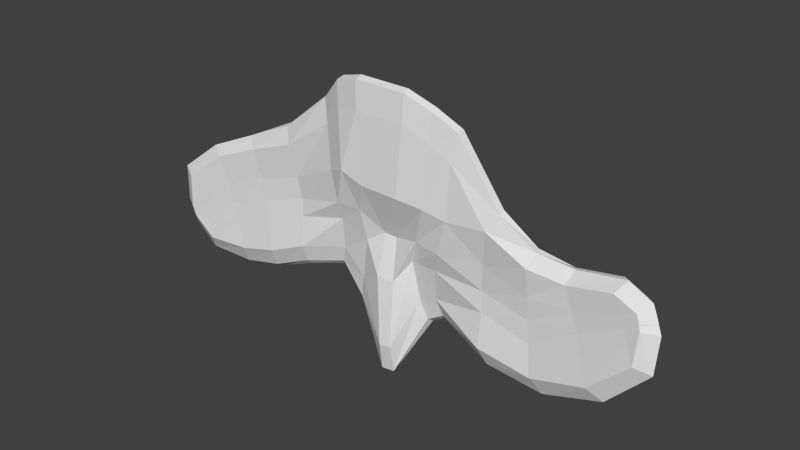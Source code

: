 # Source: npc_invisomut_corpse.blend  (saved by Blender 2.76.0; exported with 4.5.12 LTS)
import bpy
from mathutils import Matrix  # noqa: F401  (used for matrix-valued properties, if any)

bpy.ops.wm.read_factory_settings(use_empty=True)
scene = bpy.context.scene
scene.name = 'Scene'

# ---- collections
col_collection_1 = bpy.data.collections.new('Collection 1'); scene.collection.children.link(col_collection_1)

# ---- world
world_world = bpy.data.worlds.new('World'); scene.world = world_world
world_world.color = (0.05088, 0.05088, 0.05088)
world_world.use_sun_shadow = False
world_world.sun_shadow_jitter_overblur = 0.0
world_world.cycles.sampling_method = 'NONE'
world_world.cycles.sample_map_resolution = 256

# ---- meshes
me_plane_038 = bpy.data.meshes.new('Plane.038')
me_plane_038.from_pydata([(-0.9767, -0.9404, -0.1934), (-1.022, -0.9426, -0.0786), (1.023, -0.9453, 0.07165), (0.9685, -0.9296, 0.1811), (1.015, -0.9578, -0.06068), (0.863, -0.9566, -0.2177), (0.6283, -0.9291, -0.303), (0.4076, -0.9192, -0.2928), (0.1979, -0.8704, -0.2223), (0.03429, -0.9458, -0.4555), (-0.01562, -0.9533, -0.456), (-0.2438, -0.9057, -0.1459), (-0.3659, -0.9523, -0.1685), (-0.5276, -0.9517, -0.2347), (-0.6888, -0.9439, -0.2706), (-0.8803, -0.9408, -0.2727), (-1.009, -0.9467, 0.0567), (-0.8488, -0.9269, 0.1769), (-0.6607, -0.9119, 0.2605), (-0.4757, -0.917, 0.3558), (-0.2772, -0.9302, 0.5196), (-0.09227, -0.9773, 0.6355), (0.0984, -0.9718, 0.631), (0.2928, -0.9378, 0.5327), (0.4504, -0.9273, 0.2994), (0.575, -0.9133, 0.2014), (0.703, -0.8994, 0.1733), (0.8823, -0.9197, 0.2146), (0.1337, -0.8717, -0.258), (0.1956, -0.9526, 0.5873), (-0.1548, -0.9067, -0.2509), (-0.1852, -0.9635, 0.6095), (-0.9878, -0.9398, -0.1647), (-0.9991, -0.94, -0.1359), (-1.01, -0.941, -0.1073), (0.9821, -0.9324, 0.1535), (0.9958, -0.9359, 0.1261), (1.01, -0.9402, 0.0988), (-0.9754, -0.9379, -0.02591), (-0.9424, -0.9333, -0.1083), (-0.9104, -0.9346, -0.1909), (-0.8068, -0.9196, 0.06394), (-0.7637, -0.9178, -0.04899), (-0.7249, -0.9266, -0.1591), (-0.6236, -0.9077, 0.1345), (-0.59, -0.913, 0.008919), (-0.5586, -0.9286, -0.1129), (-0.4476, -0.904, 0.2173), (-0.4154, -0.9028, 0.08059), (-0.3903, -0.9244, -0.0435), (-0.2693, -0.8834, 0.3515), (-0.2611, -0.8697, 0.1742), (-0.254, -0.8729, 0.0119), (-0.07362, -0.8519, 0.432), (-0.03822, -0.8095, 0.1643), (-0.04712, -0.7772, -0.07232), (0.07818, -0.8501, 0.4293), (0.03835, -0.8041, 0.1584), (0.03082, -0.77, -0.07513), (0.2926, -0.8723, 0.3156), (0.2689, -0.8386, 0.09095), (0.2243, -0.8378, -0.07708), (0.413, -0.8954, 0.1491), (0.3998, -0.881, -0.0005352), (0.4024, -0.8935, -0.1474), (0.5805, -0.898, 0.08122), (0.5881, -0.8957, -0.04315), (0.6064, -0.9074, -0.1758), (0.7415, -0.9031, 0.07763), (0.7867, -0.9148, -0.01837), (0.8264, -0.933, -0.119), (0.9157, -0.924, 0.1463), (0.9492, -0.9314, 0.07861), (0.983, -0.9433, 0.01133), (0.1877, -0.8619, 0.3683), (0.1608, -0.7853, 0.1022), (0.1373, -0.7945, -0.0832), (-0.1746, -0.8735, 0.4043), (-0.1565, -0.8152, 0.1658), (-0.1563, -0.8254, -0.04946), (0.9098, -0.9845, 0.1253), (0.9759, -0.9928, 0.1338), (0.9669, -0.9907, 0.153), (0.8813, -0.9809, 0.1838), (-0.9844, -0.9952, -0.1253), (-0.9509, -0.9924, -0.04299), (-0.9785, -1.0, 0.02655), (-0.9907, -0.9957, -0.1072), (-0.7875, -0.9751, 0.04312), (-0.8249, -0.9812, 0.1433), (-0.6103, -0.965, 0.1095), (-0.6438, -0.9683, 0.2181), (-0.4256, -0.9609, 0.1684), (-0.4525, -0.9702, 0.2891), (-0.2291, -0.9908, 0.2613), (-0.2586, -0.9708, 0.4198), (-0.1565, -1.019, 0.2927), (-0.06635, -1.016, 0.2595), (-0.09036, -1.011, 0.5224), (-0.1807, -0.9983, 0.4987), (0.07669, -1.011, 0.2522), (0.09876, -1.006, 0.5185), (0.1755, -0.9974, 0.2395), (0.2592, -0.9802, 0.2154), (0.2737, -0.9776, 0.4261), (0.1938, -0.9867, 0.4711), (0.3913, -0.9493, 0.08899), (0.4117, -0.9738, 0.2283), (0.5737, -0.9569, 0.04425), (0.5658, -0.9684, 0.1485), (0.737, -0.9639, 0.05604), (0.7032, -0.9603, 0.1371), (0.9785, -1.009, -0.01628), (0.9867, -0.997, 0.1013), (0.9787, -0.9941, 0.1196), (0.95, -0.9957, 0.04395), (0.9779, -0.9938, 0.1264), (0.9288, -0.9885, 0.08647), (-0.9756, -0.995, -0.1495), (-0.8863, -0.995, -0.2194), (-0.9126, -0.9899, -0.1479), (-0.9829, -0.9952, -0.1318), (-0.9324, -0.9894, -0.09348), (-0.9843, -0.9957, -0.1289), (-0.7023, -0.9956, -0.2034), (-0.7331, -0.9803, -0.1061), (-0.7587, -0.9743, -0.03223), (-0.5421, -0.9993, -0.1571), (-0.569, -0.9791, -0.04939), (-0.587, -0.9691, 0.02689), (-0.3761, -0.9974, -0.08313), (-0.3944, -0.9717, 0.02383), (-0.4053, -0.9603, 0.08656), (-0.2153, -0.9427, -0.05459), (-0.2037, -0.967, 0.07516), (-0.2035, -0.9886, 0.1453), (-0.129, -0.9421, -0.1464), (-0.00622, -1.002, -0.3507), (-0.02947, -0.9824, -0.08996), (-0.09811, -0.9559, 0.02204), (-0.02245, -0.9458, 0.07013), (-0.1078, -0.9811, 0.144), (0.03749, -0.9968, -0.3499), (0.03342, -0.9726, -0.09249), (0.02311, -0.9398, 0.06379), (0.1081, -0.9148, -0.1628), (0.1792, -0.9155, -0.1351), (0.192, -0.9421, -0.006064), (0.09108, -0.9371, -0.006796), (0.221, -0.9666, 0.0754), (0.1237, -0.9607, 0.0891), (0.3951, -0.9712, -0.214), (0.3924, -0.9481, -0.08858), (0.3865, -0.9407, -0.01139), (0.6108, -0.9808, -0.2343), (0.59, -0.962, -0.1203), (0.5776, -0.9554, -0.04068), (0.83, -1.006, -0.1595), (0.7967, -0.9848, -0.07264), (0.7678, -0.9721, -0.005801), (0.885, -0.9831, -0.1989), (1.037, -0.9839, -0.03654), (0.1022, -0.9992, 0.6232), (-0.09495, -1.005, 0.6274), (-0.3794, -0.9745, -0.1528), (-0.2375, -0.928, -0.1233), (-1.018, -0.9645, -0.1651), (-1.008, -0.9646, -0.1909), (0.9992, -0.9573, 0.1863), (0.908, -0.9467, 0.2243), (-0.4851, -0.9417, 0.3445), (-0.6807, -0.9374, 0.2551), (0.038, -0.9754, -0.4622), (0.1298, -0.8978, -0.2424), (0.7193, -0.9254, 0.1825), (0.5863, -0.9374, 0.1977), (-0.1476, -0.9324, -0.2338), (-0.01046, -0.9826, -0.4626), (-1.032, -0.9711, 0.04402), (-1.041, -0.9663, -0.1036), (1.021, -0.9627, 0.141), (1.012, -0.9602, 0.1603), (0.6504, -0.9554, -0.2922), (0.2943, -0.9658, 0.5275), (0.2012, -0.9795, 0.5779), (0.1953, -0.8955, -0.2035), (-1.025, -0.9649, -0.1475), (-0.5468, -0.9733, -0.2283), (1.041, -0.9696, 0.09683), (1.029, -0.9653, 0.1221), (-0.2796, -0.9558, 0.5075), (-0.1895, -0.9905, 0.6001), (-0.9079, -0.9646, -0.2765), (-0.8717, -0.9527, 0.1697), (0.4212, -0.9451, -0.2799), (0.452, -0.953, 0.2921), (-0.7117, -0.9665, -0.2712), (-1.031, -0.9651, -0.1296)], [], [(71, 27, 3, 35), (34, 1, 16, 38), (38, 16, 17, 41), (41, 17, 18, 44), (44, 18, 19, 47), (47, 19, 20, 50), (77, 31, 21, 53), (53, 21, 22, 56), (74, 29, 23, 59), (59, 23, 24, 62), (62, 24, 25, 65), (65, 25, 26, 68), (68, 26, 27, 71), (56, 22, 29, 74), (50, 20, 31, 77), (4, 73, 37, 2), (73, 72, 36, 37), (72, 71, 35, 36), (0, 32, 40, 15), (32, 33, 39, 40), (33, 34, 38, 39), (15, 40, 43, 14), (40, 39, 42, 43), (39, 38, 41, 42), (14, 43, 46, 13), (43, 42, 45, 46), (42, 41, 44, 45), (13, 46, 49, 12), (46, 45, 48, 49), (45, 44, 47, 48), (12, 49, 52, 11), (49, 48, 51, 52), (48, 47, 50, 51), (30, 79, 55, 10), (79, 78, 54, 55), (78, 77, 53, 54), (10, 55, 58, 9), (55, 54, 57, 58), (54, 53, 56, 57), (28, 76, 61, 8), (76, 75, 60, 61), (75, 74, 59, 60), (8, 61, 64, 7), (61, 60, 63, 64), (60, 59, 62, 63), (7, 64, 67, 6), (64, 63, 66, 67), (63, 62, 65, 66), (6, 67, 70, 5), (67, 66, 69, 70), (66, 65, 68, 69), (5, 70, 73, 4), (70, 69, 72, 73), (69, 68, 71, 72), (9, 58, 76, 28), (58, 57, 75, 76), (57, 56, 74, 75), (11, 52, 79, 30), (52, 51, 78, 79), (51, 50, 77, 78), (80, 81, 82, 83), (84, 85, 86, 87), (85, 88, 89, 86), (88, 90, 91, 89), (90, 92, 93, 91), (92, 94, 95, 93), (96, 97, 98, 99), (97, 100, 101, 98), (102, 103, 104, 105), (103, 106, 107, 104), (106, 108, 109, 107), (108, 110, 111, 109), (110, 80, 83, 111), (100, 102, 105, 101), (94, 96, 99, 95), (112, 113, 114, 115), (115, 114, 116, 117), (117, 116, 81, 80), (118, 119, 120, 121), (121, 120, 122, 123), (123, 122, 85, 84), (119, 124, 125, 120), (120, 125, 126, 122), (122, 126, 88, 85), (124, 127, 128, 125), (125, 128, 129, 126), (126, 129, 90, 88), (127, 130, 131, 128), (128, 131, 132, 129), (129, 132, 92, 90), (130, 133, 134, 131), (131, 134, 135, 132), (132, 135, 94, 92), (136, 137, 138, 139), (139, 138, 140, 141), (141, 140, 97, 96), (137, 142, 143, 138), (138, 143, 144, 140), (140, 144, 100, 97), (145, 146, 147, 148), (148, 147, 149, 150), (150, 149, 103, 102), (146, 151, 152, 147), (147, 152, 153, 149), (149, 153, 106, 103), (151, 154, 155, 152), (152, 155, 156, 153), (153, 156, 108, 106), (154, 157, 158, 155), (155, 158, 159, 156), (156, 159, 110, 108), (157, 112, 115, 158), (158, 115, 117, 159), (159, 117, 80, 110), (142, 145, 148, 143), (143, 148, 150, 144), (144, 150, 102, 100), (133, 136, 139, 134), (134, 139, 141, 135), (135, 141, 96, 94), (160, 161, 112, 157), (162, 163, 98, 101), (164, 165, 133, 130), (166, 167, 118, 121), (168, 169, 83, 82), (170, 171, 91, 93), (172, 173, 145, 142), (174, 175, 109, 111), (176, 177, 137, 136), (178, 179, 87, 86), (180, 181, 81, 116), (182, 160, 157, 154), (183, 184, 105, 104), (173, 185, 146, 145), (186, 166, 121, 123), (187, 164, 130, 127), (188, 189, 114, 113), (190, 170, 93, 95), (169, 174, 111, 83), (191, 190, 95, 99), (177, 172, 142, 137), (189, 180, 116, 114), (167, 192, 119, 118), (193, 178, 86, 89), (194, 182, 154, 151), (195, 183, 104, 107), (184, 162, 101, 105), (196, 187, 127, 124), (197, 186, 123, 84), (161, 188, 113, 112), (163, 191, 99, 98), (165, 176, 136, 133), (179, 197, 84, 87), (171, 193, 89, 91), (175, 195, 107, 109), (185, 194, 151, 146), (181, 168, 82, 81), (192, 196, 124, 119), (5, 4, 161, 160), (22, 21, 163, 162), (12, 11, 165, 164), (32, 0, 167, 166), (3, 27, 169, 168), (19, 18, 171, 170), (9, 28, 173, 172), (26, 25, 175, 174), (30, 10, 177, 176), (16, 1, 179, 178), (36, 35, 181, 180), (6, 5, 160, 182), (23, 29, 184, 183), (28, 8, 185, 173), (33, 32, 166, 186), (13, 12, 164, 187), (2, 37, 189, 188), (20, 19, 170, 190), (27, 26, 174, 169), (31, 20, 190, 191), (10, 9, 172, 177), (37, 36, 180, 189), (0, 15, 192, 167), (17, 16, 178, 193), (7, 6, 182, 194), (24, 23, 183, 195), (29, 22, 162, 184), (14, 13, 187, 196), (34, 33, 186, 197), (4, 2, 188, 161), (21, 31, 191, 163), (11, 30, 176, 165), (1, 34, 197, 179), (18, 17, 193, 171), (25, 24, 195, 175), (8, 7, 194, 185), (35, 3, 168, 181), (15, 14, 196, 192)])
_uv = me_plane_038.uv_layers.new(name='UVMap')
_uv.uv.foreach_set('vector', [0.2816, 0.9466, 0.3146, 0.9466, 0.2844, 0.9737, 0.271, 0.9737, 0.271, 0.03269, 0.2844, 0.03269, 0.3369, 0.05964, 0.2982, 0.05964, 0.2982, 0.05964, 0.3369, 0.05964, 0.359, 0.1406, 0.3069, 0.1406, 0.3069, 0.1406, 0.359, 0.1406, 0.3671, 0.2212, 0.3108, 0.2212, 0.3108, 0.2212, 0.3671, 0.2212, 0.3821, 0.3017, 0.3242, 0.3017, 0.3242, 0.3017, 0.3821, 0.3017, 0.4303, 0.3823, 0.3605, 0.3823, 0.3758, 0.4255, 0.4663, 0.4226, 0.4769, 0.4629, 0.3838, 0.4702, 0.3838, 0.4702, 0.4769, 0.4629, 0.4769, 0.5435, 0.3838, 0.5361, 0.3758, 0.5809, 0.4663, 0.5837, 0.4556, 0.624, 0.3795, 0.624, 0.3795, 0.624, 0.4556, 0.624, 0.4019, 0.7046, 0.3391, 0.7046, 0.3391, 0.7046, 0.4019, 0.7046, 0.3671, 0.7852, 0.3108, 0.7852, 0.3108, 0.7852, 0.3671, 0.7852, 0.3379, 0.8657, 0.2911, 0.8657, 0.2911, 0.8657, 0.3379, 0.8657, 0.3146, 0.9466, 0.2816, 0.9466, 0.3838, 0.5361, 0.4769, 0.5435, 0.4663, 0.5837, 0.3758, 0.5809, 0.3605, 0.3823, 0.4303, 0.3823, 0.4663, 0.4226, 0.3758, 0.4255, 0.1824, 0.9466, 0.2155, 0.9466, 0.2441, 0.9737, 0.2307, 0.9737, 0.2155, 0.9466, 0.2485, 0.9466, 0.2575, 0.9737, 0.2441, 0.9737, 0.2485, 0.9466, 0.2816, 0.9466, 0.271, 0.9737, 0.2575, 0.9737, 0.2307, 0.03269, 0.2441, 0.03269, 0.221, 0.05964, 0.1824, 0.05964, 0.2441, 0.03269, 0.2575, 0.03269, 0.2596, 0.05964, 0.221, 0.05964, 0.2575, 0.03269, 0.271, 0.03269, 0.2982, 0.05964, 0.2596, 0.05964, 0.1824, 0.05964, 0.221, 0.05964, 0.2028, 0.1406, 0.1508, 0.1406, 0.221, 0.05964, 0.2596, 0.05964, 0.2549, 0.1406, 0.2028, 0.1406, 0.2596, 0.05964, 0.2982, 0.05964, 0.3069, 0.1406, 0.2549, 0.1406, 0.1508, 0.1406, 0.2028, 0.1406, 0.198, 0.2212, 0.1417, 0.2212, 0.2028, 0.1406, 0.2549, 0.1406, 0.2544, 0.2212, 0.198, 0.2212, 0.2549, 0.1406, 0.3069, 0.1406, 0.3108, 0.2212, 0.2544, 0.2212, 0.1417, 0.2212, 0.198, 0.2212, 0.2086, 0.3017, 0.1508, 0.3017, 0.198, 0.2212, 0.2544, 0.2212, 0.2664, 0.3017, 0.2086, 0.3017, 0.2544, 0.2212, 0.3108, 0.2212, 0.3242, 0.3017, 0.2664, 0.3017, 0.1508, 0.3017, 0.2086, 0.3017, 0.2209, 0.3823, 0.1511, 0.3823, 0.2086, 0.3017, 0.2664, 0.3017, 0.2907, 0.3823, 0.2209, 0.3823, 0.2664, 0.3017, 0.3242, 0.3017, 0.3605, 0.3823, 0.2907, 0.3823, 0.1043, 0.4342, 0.1948, 0.4313, 0.1938, 0.4848, 0.01126, 0.4921, 0.1948, 0.4313, 0.2853, 0.4284, 0.2847, 0.4775, 0.1938, 0.4848, 0.2853, 0.4284, 0.3758, 0.4255, 0.3838, 0.4702, 0.2847, 0.4775, 0.01126, 0.4921, 0.1938, 0.4848, 0.1938, 0.5215, 0.01126, 0.5142, 0.1938, 0.4848, 0.2847, 0.4775, 0.2847, 0.5288, 0.1938, 0.5215, 0.2847, 0.4775, 0.3838, 0.4702, 0.3838, 0.5361, 0.2847, 0.5288, 0.1043, 0.5722, 0.1948, 0.5751, 0.2272, 0.624, 0.1511, 0.624, 0.1948, 0.5751, 0.2853, 0.578, 0.3033, 0.624, 0.2272, 0.624, 0.2853, 0.578, 0.3758, 0.5809, 0.3795, 0.624, 0.3033, 0.624, 0.1511, 0.624, 0.2272, 0.624, 0.2136, 0.7046, 0.1508, 0.7046, 0.2272, 0.624, 0.3033, 0.624, 0.2764, 0.7046, 0.2136, 0.7046, 0.3033, 0.624, 0.3795, 0.624, 0.3391, 0.7046, 0.2764, 0.7046, 0.1508, 0.7046, 0.2136, 0.7046, 0.198, 0.7852, 0.1417, 0.7852, 0.2136, 0.7046, 0.2764, 0.7046, 0.2544, 0.7852, 0.198, 0.7852, 0.2764, 0.7046, 0.3391, 0.7046, 0.3108, 0.7852, 0.2544, 0.7852, 0.1417, 0.7852, 0.198, 0.7852, 0.1975, 0.8657, 0.1508, 0.8657, 0.198, 0.7852, 0.2544, 0.7852, 0.2443, 0.8657, 0.1975, 0.8657, 0.2544, 0.7852, 0.3108, 0.7852, 0.2911, 0.8657, 0.2443, 0.8657, 0.1508, 0.8657, 0.1975, 0.8657, 0.2155, 0.9466, 0.1824, 0.9466, 0.1975, 0.8657, 0.2443, 0.8657, 0.2485, 0.9466, 0.2155, 0.9466, 0.2443, 0.8657, 0.2911, 0.8657, 0.2816, 0.9466, 0.2485, 0.9466, 0.01126, 0.5142, 0.1938, 0.5215, 0.1948, 0.5751, 0.1043, 0.5722, 0.1938, 0.5215, 0.2847, 0.5288, 0.2853, 0.578, 0.1948, 0.5751, 0.2847, 0.5288, 0.3838, 0.5361, 0.3758, 0.5809, 0.2853, 0.578, 0.1511, 0.3823, 0.2209, 0.3823, 0.1948, 0.4313, 0.1043, 0.4342, 0.2209, 0.3823, 0.2907, 0.3823, 0.2853, 0.4284, 0.1948, 0.4313, 0.2907, 0.3823, 0.3605, 0.3823, 0.3758, 0.4255, 0.2853, 0.4284, 0.7444, 0.08721, 0.7348, 0.0613, 0.7437, 0.0611, 0.7714, 0.08716, 0.7331, 0.9373, 0.7597, 0.9121, 0.7907, 0.9118, 0.7411, 0.937, 0.7597, 0.9121, 0.7673, 0.8373, 0.8108, 0.8373, 0.7907, 0.9118, 0.7673, 0.8373, 0.7676, 0.7617, 0.8144, 0.7623, 0.8108, 0.8373, 0.7676, 0.7617, 0.7723, 0.6834, 0.8204, 0.6841, 0.8144, 0.7623, 0.7723, 0.6834, 0.7976, 0.6084, 0.8581, 0.6096, 0.8204, 0.6841, 0.8081, 0.5724, 0.7937, 0.5318, 0.8982, 0.5384, 0.8887, 0.5755, 0.7937, 0.5318, 0.7939, 0.4686, 0.8984, 0.4617, 0.8982, 0.5384, 0.8085, 0.4277, 0.8151, 0.3918, 0.883, 0.3906, 0.8895, 0.4243, 0.8151, 0.3918, 0.7859, 0.3176, 0.8392, 0.3169, 0.883, 0.3906, 0.7859, 0.3176, 0.7665, 0.2399, 0.8136, 0.2395, 0.8392, 0.3169, 0.7665, 0.2399, 0.752, 0.1635, 0.7909, 0.1635, 0.8136, 0.2395, 0.752, 0.1635, 0.7444, 0.08721, 0.7714, 0.08716, 0.7909, 0.1635, 0.7939, 0.4686, 0.8085, 0.4277, 0.8895, 0.4243, 0.8984, 0.4617, 0.7976, 0.6084, 0.8081, 0.5724, 0.8887, 0.5755, 0.8581, 0.6096, 0.6793, 0.08745, 0.7207, 0.06332, 0.7291, 0.06286, 0.7065, 0.08734, 0.7065, 0.08734, 0.7291, 0.06286, 0.7317, 0.06193, 0.7264, 0.08726, 0.7264, 0.08726, 0.7317, 0.06193, 0.7348, 0.0613, 0.7444, 0.08721, 0.7225, 0.9376, 0.6814, 0.9134, 0.7134, 0.9133, 0.7304, 0.9377, 0.7304, 0.9377, 0.7134, 0.9133, 0.7374, 0.9128, 0.7317, 0.9378, 0.7317, 0.9378, 0.7374, 0.9128, 0.7597, 0.9121, 0.7331, 0.9373, 0.6814, 0.9134, 0.6574, 0.8379, 0.701, 0.8376, 0.7134, 0.9133, 0.7134, 0.9133, 0.701, 0.8376, 0.7345, 0.8373, 0.7374, 0.9128, 0.7374, 0.9128, 0.7345, 0.8373, 0.7673, 0.8373, 0.7597, 0.9121, 0.6574, 0.8379, 0.6513, 0.7619, 0.6987, 0.7615, 0.701, 0.8376, 0.701, 0.8376, 0.6987, 0.7615, 0.7319, 0.761, 0.7345, 0.8373, 0.7345, 0.8373, 0.7319, 0.761, 0.7676, 0.7617, 0.7673, 0.8373, 0.6513, 0.7619, 0.6637, 0.6854, 0.7105, 0.6842, 0.6987, 0.7615, 0.6987, 0.7615, 0.7105, 0.6842, 0.7377, 0.6826, 0.7319, 0.761, 0.7319, 0.761, 0.7377, 0.6826, 0.7723, 0.6834, 0.7676, 0.7617, 0.6637, 0.6854, 0.6681, 0.6062, 0.7245, 0.6057, 0.7105, 0.6842, 0.7105, 0.6842, 0.7245, 0.6057, 0.7532, 0.6064, 0.7377, 0.6826, 0.7377, 0.6826, 0.7532, 0.6064, 0.7976, 0.6084, 0.7723, 0.6834, 0.6269, 0.5592, 0.539, 0.5096, 0.6429, 0.5163, 0.702, 0.5617, 0.702, 0.5617, 0.6429, 0.5163, 0.7204, 0.5243, 0.7527, 0.5673, 0.7527, 0.5673, 0.7204, 0.5243, 0.7937, 0.5318, 0.8081, 0.5724, 0.539, 0.5096, 0.539, 0.4912, 0.6429, 0.4844, 0.6429, 0.5163, 0.6429, 0.5163, 0.6429, 0.4844, 0.7207, 0.4763, 0.7204, 0.5243, 0.7204, 0.5243, 0.7207, 0.4763, 0.7939, 0.4686, 0.7937, 0.5318, 0.6262, 0.4419, 0.6665, 0.395, 0.7289, 0.3956, 0.7013, 0.4395, 0.7013, 0.4395, 0.7289, 0.3956, 0.7643, 0.3944, 0.753, 0.4336, 0.753, 0.4336, 0.7643, 0.3944, 0.8151, 0.3918, 0.8085, 0.4277, 0.6665, 0.395, 0.6628, 0.3153, 0.7139, 0.3164, 0.7289, 0.3956, 0.7289, 0.3956, 0.7139, 0.3164, 0.7455, 0.3182, 0.7643, 0.3944, 0.7643, 0.3944, 0.7455, 0.3182, 0.7859, 0.3176, 0.8151, 0.3918, 0.6628, 0.3153, 0.6505, 0.2382, 0.6982, 0.2387, 0.7139, 0.3164, 0.7139, 0.3164, 0.6982, 0.2387, 0.7301, 0.24, 0.7455, 0.3182, 0.7455, 0.3182, 0.7301, 0.24, 0.7665, 0.2399, 0.7859, 0.3176, 0.6505, 0.2382, 0.6553, 0.1625, 0.6942, 0.1628, 0.6982, 0.2387, 0.6982, 0.2387, 0.6942, 0.1628, 0.7236, 0.1633, 0.7301, 0.24, 0.7301, 0.24, 0.7236, 0.1633, 0.752, 0.1635, 0.7665, 0.2399, 0.6553, 0.1625, 0.6793, 0.08745, 0.7065, 0.08734, 0.6942, 0.1628, 0.6942, 0.1628, 0.7065, 0.08734, 0.7264, 0.08726, 0.7236, 0.1633, 0.7236, 0.1633, 0.7264, 0.08726, 0.7444, 0.08721, 0.752, 0.1635, 0.539, 0.4912, 0.6262, 0.4419, 0.7013, 0.4395, 0.6429, 0.4844, 0.6429, 0.4844, 0.7013, 0.4395, 0.753, 0.4336, 0.7207, 0.4763, 0.7207, 0.4763, 0.753, 0.4336, 0.8085, 0.4277, 0.7939, 0.4686, 0.6681, 0.6062, 0.6269, 0.5592, 0.702, 0.5617, 0.7245, 0.6057, 0.7245, 0.6057, 0.702, 0.5617, 0.7527, 0.5673, 0.7532, 0.6064, 0.7532, 0.6064, 0.7527, 0.5673, 0.8081, 0.5724, 0.7976, 0.6084, 0.917, 0.1366, 0.9084, 0.05522, 0.8943, 0.07517, 0.9031, 0.1528, 0.9401, 0.4612, 0.9398, 0.5433, 0.9274, 0.5418, 0.9277, 0.4625, 0.9411, 0.7042, 0.9548, 0.6207, 0.9424, 0.6119, 0.9279, 0.6939, 0.9062, 0.9765, 0.9059, 0.9764, 0.8919, 0.9548, 0.892, 0.955, 0.9059, 0.0273, 0.9085, 0.05507, 0.8942, 0.07488, 0.8915, 0.04791, 0.9429, 0.7035, 0.9334, 0.7865, 0.9193, 0.7735, 0.9295, 0.6925, 0.9362, 0.4919, 0.9565, 0.4359, 0.944, 0.4419, 0.9238, 0.4929, 0.9229, 0.1372, 0.9324, 0.219, 0.9184, 0.2325, 0.9087, 0.1539, 0.9565, 0.5691, 0.9362, 0.513, 0.9238, 0.512, 0.9441, 0.5633, 0.9074, 0.9489, 0.906, 0.9761, 0.8921, 0.9542, 0.8935, 0.9281, 0.9064, 0.02775, 0.9063, 0.0274, 0.8919, 0.04811, 0.8919, 0.04878, 0.9288, 0.2183, 0.917, 0.1366, 0.9031, 0.1528, 0.9152, 0.2311, 0.945, 0.382, 0.9433, 0.4206, 0.9307, 0.4237, 0.9321, 0.3889, 0.9565, 0.4359, 0.9547, 0.3844, 0.9421, 0.3935, 0.944, 0.4419, 0.9062, 0.9766, 0.9062, 0.9765, 0.892, 0.955, 0.8918, 0.955, 0.9289, 0.7863, 0.9411, 0.7042, 0.9279, 0.6939, 0.9155, 0.7731, 0.9062, 0.02849, 0.9065, 0.02824, 0.8922, 0.04973, 0.8921, 0.05021, 0.9489, 0.6225, 0.9429, 0.7035, 0.9295, 0.6925, 0.9361, 0.6154, 0.9085, 0.05507, 0.9229, 0.1372, 0.9087, 0.1539, 0.8942, 0.07488, 0.9417, 0.5837, 0.9489, 0.6225, 0.9361, 0.6154, 0.9293, 0.5802, 0.9362, 0.513, 0.9362, 0.4919, 0.9238, 0.4929, 0.9238, 0.512, 0.9065, 0.02824, 0.9064, 0.02775, 0.8919, 0.04878, 0.8922, 0.04973, 0.9059, 0.9764, 0.9074, 0.9498, 0.8935, 0.9298, 0.8919, 0.9548, 0.9243, 0.8677, 0.9074, 0.9489, 0.8935, 0.9281, 0.9101, 0.851, 0.9395, 0.3006, 0.9288, 0.2183, 0.9152, 0.2311, 0.9262, 0.3109, 0.9404, 0.3015, 0.945, 0.382, 0.9321, 0.3889, 0.927, 0.3126, 0.9433, 0.4206, 0.9401, 0.4612, 0.9277, 0.4625, 0.9307, 0.4237, 0.9156, 0.8681, 0.9289, 0.7863, 0.9155, 0.7731, 0.902, 0.8517, 0.9063, 0.9763, 0.9062, 0.9766, 0.8918, 0.955, 0.8921, 0.9546, 0.9084, 0.05522, 0.9062, 0.02849, 0.8921, 0.05021, 0.8943, 0.07517, 0.9398, 0.5433, 0.9417, 0.5837, 0.9293, 0.5802, 0.9274, 0.5418, 0.9548, 0.6207, 0.9565, 0.5691, 0.9441, 0.5633, 0.9424, 0.6119, 0.906, 0.9761, 0.9063, 0.9763, 0.8921, 0.9546, 0.8921, 0.9542, 0.9334, 0.7865, 0.9243, 0.8677, 0.9101, 0.851, 0.9193, 0.7735, 0.9324, 0.219, 0.9404, 0.3015, 0.927, 0.3126, 0.9184, 0.2325, 0.9547, 0.3844, 0.9395, 0.3006, 0.9262, 0.3109, 0.9421, 0.3935, 0.9063, 0.0274, 0.9059, 0.0273, 0.8915, 0.04791, 0.8919, 0.04811, 0.9074, 0.9498, 0.9156, 0.8681, 0.902, 0.8517, 0.8935, 0.9298, 0.9308, 0.1451, 0.9224, 0.06536, 0.9084, 0.05522, 0.917, 0.1366, 0.9525, 0.4627, 0.9521, 0.5421, 0.9398, 0.5433, 0.9401, 0.4612, 0.9542, 0.701, 0.9673, 0.6216, 0.9548, 0.6207, 0.9411, 0.7042, 0.9205, 0.9661, 0.9199, 0.9661, 0.9059, 0.9764, 0.9062, 0.9765, 0.9202, 0.03866, 0.9227, 0.06536, 0.9085, 0.05507, 0.9059, 0.0273, 0.9564, 0.701, 0.9476, 0.7804, 0.9334, 0.7865, 0.9429, 0.7035, 0.9487, 0.4916, 0.9689, 0.4344, 0.9565, 0.4359, 0.9362, 0.4919, 0.9371, 0.1451, 0.9464, 0.2245, 0.9324, 0.219, 0.9229, 0.1372, 0.9689, 0.5705, 0.9487, 0.5133, 0.9362, 0.513, 0.9565, 0.5691, 0.9214, 0.9396, 0.9199, 0.9661, 0.906, 0.9761, 0.9074, 0.9489, 0.921, 0.03866, 0.9208, 0.03866, 0.9063, 0.0274, 0.9064, 0.02775, 0.9424, 0.2245, 0.9308, 0.1451, 0.917, 0.1366, 0.9288, 0.2183, 0.9579, 0.3833, 0.9559, 0.423, 0.9433, 0.4206, 0.945, 0.382, 0.9689, 0.4344, 0.9673, 0.3833, 0.9547, 0.3844, 0.9565, 0.4359, 0.9207, 0.9661, 0.9205, 0.9661, 0.9062, 0.9765, 0.9062, 0.9766, 0.9424, 0.7804, 0.9542, 0.701, 0.9411, 0.7042, 0.9289, 0.7863, 0.9202, 0.03866, 0.9208, 0.03866, 0.9065, 0.02824, 0.9062, 0.02849, 0.9617, 0.6216, 0.9564, 0.701, 0.9429, 0.7035, 0.9489, 0.6225, 0.9227, 0.06536, 0.9371, 0.1451, 0.9229, 0.1372, 0.9085, 0.05507, 0.9542, 0.5819, 0.9617, 0.6216, 0.9489, 0.6225, 0.9417, 0.5837, 0.9487, 0.5133, 0.9487, 0.4916, 0.9362, 0.4919, 0.9362, 0.513, 0.9208, 0.03866, 0.921, 0.03866, 0.9064, 0.02775, 0.9065, 0.02824, 0.9199, 0.9661, 0.9214, 0.9396, 0.9074, 0.9498, 0.9059, 0.9764, 0.9385, 0.8598, 0.9214, 0.9396, 0.9074, 0.9489, 0.9243, 0.8677, 0.9527, 0.3039, 0.9424, 0.2245, 0.9288, 0.2183, 0.9395, 0.3006, 0.9538, 0.3039, 0.9579, 0.3833, 0.945, 0.382, 0.9404, 0.3015, 0.9559, 0.423, 0.9525, 0.4627, 0.9401, 0.4612, 0.9433, 0.4206, 0.9293, 0.8598, 0.9424, 0.7804, 0.9289, 0.7863, 0.9156, 0.8681, 0.9205, 0.9661, 0.9207, 0.9661, 0.9062, 0.9766, 0.9063, 0.9763, 0.9224, 0.06536, 0.9202, 0.03866, 0.9062, 0.02849, 0.9084, 0.05522, 0.9521, 0.5421, 0.9542, 0.5819, 0.9417, 0.5837, 0.9398, 0.5433, 0.9673, 0.6216, 0.9689, 0.5705, 0.9565, 0.5691, 0.9548, 0.6207, 0.9199, 0.9661, 0.9205, 0.9661, 0.9063, 0.9763, 0.906, 0.9761, 0.9476, 0.7804, 0.9385, 0.8598, 0.9243, 0.8677, 0.9334, 0.7865, 0.9464, 0.2245, 0.9538, 0.3039, 0.9404, 0.3015, 0.9324, 0.219, 0.9673, 0.3833, 0.9527, 0.3039, 0.9395, 0.3006, 0.9547, 0.3844, 0.9208, 0.03866, 0.9202, 0.03866, 0.9059, 0.0273, 0.9063, 0.0274, 0.9214, 0.9396, 0.9293, 0.8598, 0.9156, 0.8681, 0.9074, 0.9498])
me_plane_038.use_remesh_preserve_volume = False
me_plane_038.use_remesh_preserve_attributes = False
me_plane_038.use_mirror_vertex_groups = False
me_plane_038.update()

# ---- objects
ob_npc_inviso_mut_corpse_mesh = bpy.data.objects.new('npc_inviso_mut_corpse_mesh', me_plane_038)

# ---- transforms, parenting, visibility, modifiers, constraints
ob_npc_inviso_mut_corpse_mesh.location = (0.0, 0.0, 0.0)
ob_npc_inviso_mut_corpse_mesh.lineart.crease_threshold = 0.0
_vg = ob_npc_inviso_mut_corpse_mesh.vertex_groups.new(name='Bone')
_vg = ob_npc_inviso_mut_corpse_mesh.vertex_groups.new(name='Bone.001')
_vg = ob_npc_inviso_mut_corpse_mesh.vertex_groups.new(name='Bone.002')
_vg = ob_npc_inviso_mut_corpse_mesh.vertex_groups.new(name='Bone.003')
_vg = ob_npc_inviso_mut_corpse_mesh.vertex_groups.new(name='Bone.004')
_vg = ob_npc_inviso_mut_corpse_mesh.vertex_groups.new(name='Bone.005')
_vg = ob_npc_inviso_mut_corpse_mesh.vertex_groups.new(name='Bone.006')
_vg = ob_npc_inviso_mut_corpse_mesh.vertex_groups.new(name='Bone.007')
_vg = ob_npc_inviso_mut_corpse_mesh.vertex_groups.new(name='Bone.008')
_vg = ob_npc_inviso_mut_corpse_mesh.vertex_groups.new(name='Bone.009')

# ---- collection membership
col_collection_1.objects.link(ob_npc_inviso_mut_corpse_mesh)

# ---- scene / render settings (as saved in the file)
scene.frame_start = 0; scene.frame_end = 1; scene.frame_set(0)
scene.render.engine = 'BLENDER_EEVEE_NEXT'
scene.render.resolution_percentage = 50
scene.render.dither_intensity = 0.0
scene.cycles.use_denoising = False
scene.cycles.samples = 10
scene.cycles.sampling_pattern = 'TABULATED_SOBOL'
scene.cycles.light_sampling_threshold = 0.0
scene.cycles.use_adaptive_sampling = False
scene.cycles.use_light_tree = False
scene.cycles.blur_glossy = 0.0
scene.cycles.pixel_filter_type = 'GAUSSIAN'
scene.cycles.sample_clamp_indirect = 0.0
scene.view_settings.view_transform = 'Standard'
bpy.context.view_layer.update()

# ---- added for rendering (the .blend has no active camera and no usable light): camera, sun
cam_auto = bpy.data.cameras.new('AutoCamera')
cam_auto.lens = 50.0
cam_auto.sensor_width = 36.0
cam_auto.clip_end = 1000.0
ob_auto_camera = bpy.data.objects.new('AutoCamera', cam_auto)
scene.collection.objects.link(ob_auto_camera)
ob_auto_camera.location = (2.18985, -3.52261, 1.83853)
ob_auto_camera.rotation_euler = (1.09748, -7.21219e-08, 0.694738)
scene.camera = ob_auto_camera
light_auto_sun = bpy.data.lights.new('AutoSun', 'SUN')
light_auto_sun.energy = 3.0
light_auto_sun.angle = 0.0523599
ob_auto_sun = bpy.data.objects.new('AutoSun', light_auto_sun)
scene.collection.objects.link(ob_auto_sun)
ob_auto_sun.rotation_euler = (0.872665, 0.174533, 0.523599)
bpy.context.view_layer.update()
